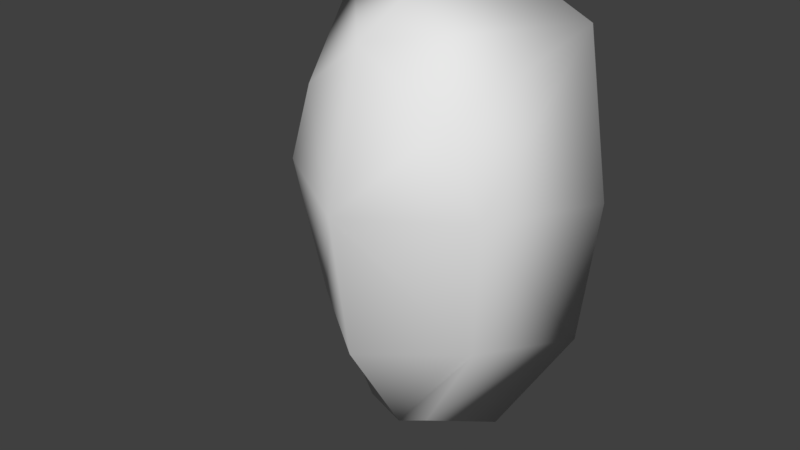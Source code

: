 # Source: Mask2.blend  (saved by Blender 2.79.0; exported with 4.5.12 LTS)
import bpy
from mathutils import Matrix  # noqa: F401  (used for matrix-valued properties, if any)

bpy.ops.wm.read_factory_settings(use_empty=True)
scene = bpy.context.scene
scene.name = 'Scene'

# ---- collections
col_collection_2 = bpy.data.collections.new('Collection 2'); scene.collection.children.link(col_collection_2)

# ---- world
world_world = bpy.data.worlds.new('World'); scene.world = world_world
world_world.color = (0.05088, 0.05088, 0.05088)
world_world.use_sun_shadow = False
world_world.sun_shadow_jitter_overblur = 0.0
world_world.cycles.sampling_method = 'MANUAL'

# ---- meshes
me_cube_001 = bpy.data.meshes.new('Cube.001')
me_cube_001.from_pydata([(1.221, -0.2213, -0.9548), (1.455, -0.5174, 1.031), (1.923, 1.0, -1.031), (2.163, 1.0, 0.9548), (1.819, 1.0, 3.066), (1.089, -0.6439, 2.169), (0.8685, 0.8737, -2.768), (0.4687, -0.1754, -2.33), (-1.221, -0.2213, -0.9548), (-1.455, -0.5174, 1.031), (-1.924, 1.0, -1.031), (-2.164, 1.0, 0.9548), (-1.72, 1.0, 3.066), (-0.992, -0.6439, 2.169), (-0.8685, 0.8737, -2.768), (-0.4687, -0.1754, -2.33), (0.0, -1.118, -1.0), (0.0, -1.416, 1.0), (-3.141e-26, 1.121, 3.816), (-3.141e-26, -0.8793, 2.92), (0.0, 0.8737, -2.995), (0.0, -0.1754, -2.557), (-6.142e-09, 0.9621, 0.07928)], [], [(2, 3, 1, 0), (2, 0, 7, 6), (1, 3, 4, 5), (17, 1, 5, 19), (20, 6, 7, 21), (0, 16, 21, 7), (4, 18, 19, 5), (0, 1, 17, 16), (10, 8, 9, 11), (10, 14, 15, 8), (9, 13, 12, 11), (17, 19, 13, 9), (20, 21, 15, 14), (8, 15, 21, 16), (12, 13, 19, 18), (8, 16, 17, 9), (3, 2, 22), (4, 3, 22), (10, 11, 22), (11, 12, 22), (6, 20, 22), (18, 4, 22), (2, 6, 22), (20, 14, 22), (12, 18, 22), (14, 10, 22)])
me_cube_001.polygons.foreach_set('use_smooth', [True] * 26)
_uv = me_cube_001.uv_layers.new(name='UVMap')
_uv.uv.foreach_set('vector', [0.7771, 0.3278, 0.8161, 0.6174, 0.5917, 0.5721, 0.5889, 0.4159, 0.7771, 0.3278, 0.5889, 0.4159, 0.518, 0.2789, 0.5722, 0.1752, 0.5917, 0.5721, 0.8161, 0.6174, 0.6378, 0.7981, 0.5577, 0.6478, 0.4838, 0.5672, 0.5917, 0.5721, 0.5577, 0.6478, 0.4849, 0.69, 0.4801, 0.1608, 0.5722, 0.1752, 0.518, 0.2789, 0.4811, 0.2668, 0.5889, 0.4159, 0.4825, 0.423, 0.4811, 0.2668, 0.518, 0.2789, 0.6378, 0.7981, 0.4863, 0.8554, 0.4849, 0.69, 0.5577, 0.6478, 0.5889, 0.4159, 0.5917, 0.5721, 0.4838, 0.5672, 0.4825, 0.423, 0.1862, 0.3331, 0.3759, 0.4178, 0.376, 0.574, 0.1524, 0.6233, 0.1862, 0.3331, 0.3883, 0.1768, 0.4444, 0.2795, 0.3759, 0.4178, 0.376, 0.574, 0.4113, 0.6491, 0.3339, 0.8008, 0.1524, 0.6233, 0.4838, 0.5672, 0.4849, 0.69, 0.4113, 0.6491, 0.376, 0.574, 0.4801, 0.1608, 0.4811, 0.2668, 0.4444, 0.2795, 0.3883, 0.1768, 0.3759, 0.4178, 0.4444, 0.2795, 0.4811, 0.2668, 0.4825, 0.423, 0.3339, 0.8008, 0.4113, 0.6491, 0.4849, 0.69, 0.4863, 0.8554, 0.3759, 0.4178, 0.4825, 0.423, 0.4838, 0.5672, 0.376, 0.574, 0.8161, 0.6174, 0.7771, 0.3278, 0.8756, 0.613, 0.6378, 0.7981, 0.8161, 0.6174, 0.6937, 0.8262, 0.1862, 0.3331, 0.1524, 0.6233, 0.1365, 0.3212, 0.1524, 0.6233, 0.3339, 0.8008, 0.0928, 0.62, 0.5722, 0.1752, 0.4801, 0.1608, 0.6196, 0.1366, 0.4863, 0.8554, 0.6378, 0.7981, 0.4872, 0.9477, 0.7771, 0.3278, 0.5722, 0.1752, 0.8266, 0.3151, 0.4801, 0.1608, 0.3883, 0.1768, 0.4793, 0.07038, 0.3339, 0.8008, 0.4863, 0.8554, 0.2785, 0.8299, 0.3883, 0.1768, 0.1862, 0.3331, 0.3402, 0.1391])
me_cube_001.use_remesh_preserve_volume = False
me_cube_001.use_remesh_preserve_attributes = False
me_cube_001.use_mirror_vertex_groups = False
me_cube_001.update()
me_cube_001.normals_split_custom_set([tuple(v) for v in zip(*[iter([0.7855, 0.5389, -0.3043, 0.8426, 0.5382, 0.01541, 0.7191, -0.6948, 0.01197, 0.6971, -0.6486, -0.3057, 0.7855, 0.5389, -0.3043, 0.6971, -0.6486, -0.3057, 0.5497, -0.5887, -0.5927, 0.5083, 0.5384, -0.6722, 0.7191, -0.6948, 0.01197, 0.8426, 0.5382, 0.01541, 0.6672, 0.5721, 0.477, 0.6437, -0.6271, 0.4386, -0.004738, -0.9999, 0.01037, 0.7191, -0.6948, 0.01197, 0.6437, -0.6271, 0.4386, -0.006551, -0.8597, 0.5107, -7.089e-06, 0.5487, -0.836, 0.5083, 0.5384, -0.6722, 0.5497, -0.5887, -0.5927, -6.148e-06, -0.6933, -0.7206, 0.6971, -0.6486, -0.3057, -1.212e-08, -0.9511, -0.3089, -6.148e-06, -0.6933, -0.7206, 0.5497, -0.5887, -0.5927, 0.6672, 0.5721, 0.477, -0.01416, 0.5825, 0.8127, -0.006551, -0.8597, 0.5107, 0.6437, -0.6271, 0.4386, 0.6971, -0.6486, -0.3057, 0.7191, -0.6948, 0.01197, -0.004738, -0.9999, 0.01037, -1.212e-08, -0.9511, -0.3089, -0.7861, 0.5391, -0.3023, -0.6961, -0.6502, -0.3044, -0.7157, -0.6978, 0.03026, -0.8415, 0.5389, 0.03858, -0.7861, 0.5391, -0.3023, -0.5043, 0.5373, -0.676, -0.5409, -0.5918, -0.5977, -0.6961, -0.6502, -0.3044, -0.7157, -0.6978, 0.03026, -0.6576, -0.6078, 0.4452, -0.6792, 0.5602, 0.4741, -0.8415, 0.5389, 0.03858, -0.004738, -0.9999, 0.01037, -0.006551, -0.8597, 0.5107, -0.6576, -0.6078, 0.4452, -0.7157, -0.6978, 0.03026, -7.089e-06, 0.5487, -0.836, -6.148e-06, -0.6933, -0.7206, -0.5409, -0.5918, -0.5977, -0.5043, 0.5373, -0.676, -0.6961, -0.6502, -0.3044, -0.5409, -0.5918, -0.5977, -6.148e-06, -0.6933, -0.7206, -1.212e-08, -0.9511, -0.3089, -0.6792, 0.5602, 0.4741, -0.6576, -0.6078, 0.4452, -0.006551, -0.8597, 0.5107, -0.01416, 0.5825, 0.8127, -0.6961, -0.6502, -0.3044, -1.212e-08, -0.9511, -0.3089, -0.004738, -0.9999, 0.01037, -0.7157, -0.6978, 0.03026, 0.8426, 0.5382, 0.01541, 0.7855, 0.5389, -0.3043, -0.0003054, 0.9997, -0.02333, 0.6672, 0.5721, 0.477, 0.8426, 0.5382, 0.01541, -0.0003054, 0.9997, -0.02333, -0.7861, 0.5391, -0.3023, -0.8415, 0.5389, 0.03858, -0.0003054, 0.9997, -0.02333, -0.8415, 0.5389, 0.03858, -0.6792, 0.5602, 0.4741, -0.0003054, 0.9997, -0.02333, 0.5083, 0.5384, -0.6722, -7.089e-06, 0.5487, -0.836, -0.0003054, 0.9997, -0.02333, -0.01416, 0.5825, 0.8127, 0.6672, 0.5721, 0.477, -0.0003054, 0.9997, -0.02333, 0.7855, 0.5389, -0.3043, 0.5083, 0.5384, -0.6722, -0.0003054, 0.9997, -0.02333, -7.089e-06, 0.5487, -0.836, -0.5043, 0.5373, -0.676, -0.0003054, 0.9997, -0.02333, -0.6792, 0.5602, 0.4741, -0.01416, 0.5825, 0.8127, -0.0003054, 0.9997, -0.02333, -0.5043, 0.5373, -0.676, -0.7861, 0.5391, -0.3023, -0.0003054, 0.9997, -0.02333])] * 3)])

# ---- objects
ob_cube_001 = bpy.data.objects.new('Cube.001', me_cube_001)

# ---- transforms, parenting, visibility, modifiers, constraints
ob_cube_001.location = (-0.001179, -0.7388, 8.891)
ob_cube_001.scale = (0.1598, 0.1598, 0.1598)
ob_cube_001.lineart.crease_threshold = 0.0

# ---- collection membership
col_collection_2.objects.link(ob_cube_001)

# ---- scene / render settings (as saved in the file)
scene.frame_start = 0; scene.frame_end = 100; scene.frame_set(0)
scene.render.engine = 'BLENDER_EEVEE_NEXT'
scene.render.resolution_percentage = 50
scene.render.dither_intensity = 0.0
scene.render.use_bake_selected_to_active = True
scene.cycles.use_denoising = False
scene.cycles.samples = 128
scene.cycles.sampling_pattern = 'TABULATED_SOBOL'
scene.cycles.use_adaptive_sampling = False
scene.cycles.use_light_tree = False
scene.cycles.blur_glossy = 0.0
scene.cycles.sample_clamp_indirect = 0.0
scene.view_settings.view_transform = 'Standard'
bpy.context.view_layer.update()

# ---- added for rendering (the .blend has no active camera and no usable light): camera, sun
cam_auto = bpy.data.cameras.new('AutoCamera')
cam_auto.lens = 50.0
cam_auto.sensor_width = 36.0
cam_auto.clip_end = 1000.0
ob_auto_camera = bpy.data.objects.new('AutoCamera', cam_auto)
scene.collection.objects.link(ob_auto_camera)
ob_auto_camera.location = (1.24954, -2.26335, 9.95746)
ob_auto_camera.rotation_euler = (1.09748, -7.21219e-08, 0.694738)
scene.camera = ob_auto_camera
light_auto_sun = bpy.data.lights.new('AutoSun', 'SUN')
light_auto_sun.energy = 3.0
light_auto_sun.angle = 0.0523599
ob_auto_sun = bpy.data.objects.new('AutoSun', light_auto_sun)
scene.collection.objects.link(ob_auto_sun)
ob_auto_sun.rotation_euler = (0.872665, 0.174533, 0.523599)
bpy.context.view_layer.update()
